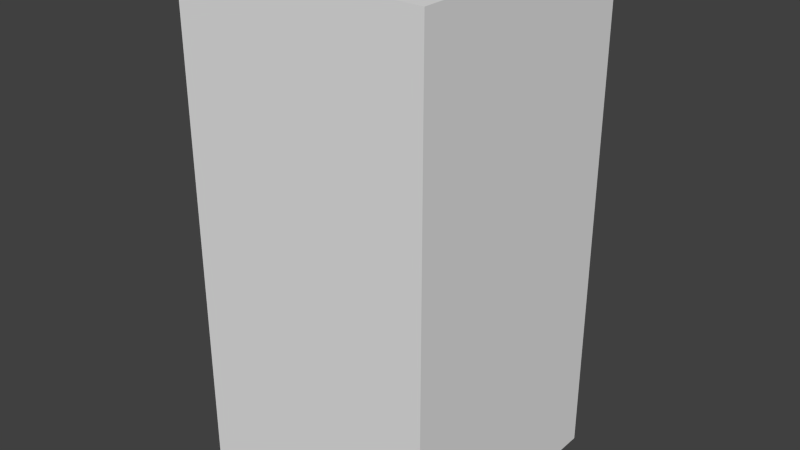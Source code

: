 # Source: yellowMonsterThree.blend  (saved by Blender 2.68.0; exported with 4.5.12 LTS)
import bpy
from mathutils import Matrix  # noqa: F401  (used for matrix-valued properties, if any)

bpy.ops.wm.read_factory_settings(use_empty=True)
scene = bpy.context.scene
scene.name = 'Scene'

# ---- collections
col_collection_1 = bpy.data.collections.new('Collection 1'); scene.collection.children.link(col_collection_1)

# ---- world
world_world = bpy.data.worlds.new('World'); scene.world = world_world
world_world.color = (0.05088, 0.05088, 0.05088)
world_world.use_sun_shadow = False
world_world.sun_shadow_jitter_overblur = 0.0
world_world.cycles.sampling_method = 'MANUAL'
world_world.cycles.sample_map_resolution = 256

# ---- meshes
me_yellowmonsterthree = bpy.data.meshes.new('yellowMonsterThree')
me_yellowmonsterthree.from_pydata([(-0.5, -0.5, -1.0), (-0.5, 0.5, -1.0), (0.5, 0.5, -1.0), (0.5, -0.5, -1.0), (-0.5, -0.5, 1.0), (-0.5, 0.5, 1.0), (0.5, 0.5, 1.0), (0.5, -0.5, 1.0)], [], [(4, 5, 1, 0), (5, 6, 2, 1), (6, 7, 3, 2), (7, 4, 0, 3), (0, 1, 2, 3), (7, 6, 5, 4)])
me_yellowmonsterthree.use_remesh_preserve_volume = False
me_yellowmonsterthree.use_remesh_preserve_attributes = False
me_yellowmonsterthree.use_mirror_vertex_groups = False
me_yellowmonsterthree.update()

# ---- objects
ob_yellowmonsterthree = bpy.data.objects.new('yellowMonsterThree', me_yellowmonsterthree)

# ---- transforms, parenting, visibility, modifiers, constraints
ob_yellowmonsterthree.location = (0.0, 0.0, 0.0)
ob_yellowmonsterthree.lineart.crease_threshold = 0.0

# ---- collection membership
col_collection_1.objects.link(ob_yellowmonsterthree)

# ---- scene / render settings (as saved in the file)
scene.frame_start = 1; scene.frame_end = 250; scene.frame_set(1)
scene.render.engine = 'BLENDER_EEVEE_NEXT'
scene.render.image_settings.color_mode = 'RGB'
scene.render.image_settings.compression = 90
scene.render.resolution_percentage = 50
scene.render.dither_intensity = 0.0
scene.cycles.use_denoising = False
scene.cycles.samples = 10
scene.cycles.sampling_pattern = 'TABULATED_SOBOL'
scene.cycles.light_sampling_threshold = 0.0
scene.cycles.use_adaptive_sampling = False
scene.cycles.use_light_tree = False
scene.cycles.blur_glossy = 0.0
scene.cycles.volume_bounces = 1
scene.cycles.pixel_filter_type = 'GAUSSIAN'
scene.cycles.sample_clamp_indirect = 0.0
scene.view_settings.view_transform = 'Standard'
bpy.context.view_layer.update()

# ---- added for rendering (the .blend has no active camera and no usable light): camera, sun
cam_auto = bpy.data.cameras.new('AutoCamera')
cam_auto.lens = 50.0
cam_auto.sensor_width = 36.0
cam_auto.clip_end = 1000.0
ob_auto_camera = bpy.data.objects.new('AutoCamera', cam_auto)
scene.collection.objects.link(ob_auto_camera)
ob_auto_camera.location = (2.26633, -2.71959, 1.81306)
ob_auto_camera.rotation_euler = (1.09748, -7.21219e-08, 0.694738)
scene.camera = ob_auto_camera
light_auto_sun = bpy.data.lights.new('AutoSun', 'SUN')
light_auto_sun.energy = 3.0
light_auto_sun.angle = 0.0523599
ob_auto_sun = bpy.data.objects.new('AutoSun', light_auto_sun)
scene.collection.objects.link(ob_auto_sun)
ob_auto_sun.rotation_euler = (0.872665, 0.174533, 0.523599)
bpy.context.view_layer.update()
